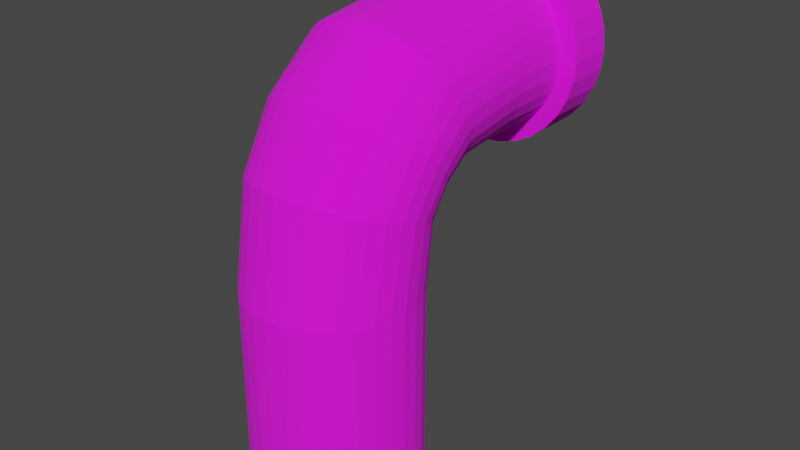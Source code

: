 # Source: PipeCornerShort.blend  (saved by Blender 2.93.21; exported with 4.5.12 LTS)
import bpy
from mathutils import Matrix  # noqa: F401  (used for matrix-valued properties, if any)

bpy.ops.wm.read_factory_settings(use_empty=True)
scene = bpy.context.scene
scene.name = 'Scene'

# ---- collections
col_collection = bpy.data.collections.new('Collection'); scene.collection.children.link(col_collection)

# ---- images (referenced by path relative to the original .blend; pixels are not part of the script)
import os
ASSET_DIR = os.environ.get("B2B_ASSET_DIR", "")  # directory of the original .blend (textures are referenced by path, not embedded)
HERE = os.path.dirname(os.path.abspath(__file__))  # packed textures are extracted next to this script under _unpacked/

def load_image(name, relpath, width, height, colorspace="sRGB"):
    """Load a texture the original file referenced (path relative to the .blend, or extracted next to this script)."""
    p = next((c for c in (os.path.join(HERE, relpath), os.path.join(ASSET_DIR, relpath)) if relpath and os.path.exists(c)), "")
    if p:
        img = bpy.data.images.load(p, check_existing=True)
        img.name = name
    else:  # same state as the original file: an image datablock whose file is absent (Cycles renders it pink)
        img = bpy.data.images.new(name, width, height)
        img.source = "FILE"
        img.filepath = "//" + (relpath or name)
    img.colorspace_settings.name = colorspace
    return img
img_colors_png = load_image('Colors.PNG', 'Colors.PNG', 1024, 1024, 'sRGB')

# ---- materials (node trees are filled in below, after node groups)
mat_material_001 = bpy.data.materials.new('Material.001')
mat_material_001.use_transparent_shadow = False

# ---- material node trees
mat_material_001.use_nodes = True; mat_material_001.node_tree.nodes.clear()
_N = mat_material_001.node_tree.nodes; _L = mat_material_001.node_tree.links
n0 = _N.new('ShaderNodeBsdfPrincipled'); n0.name = 'Principled BSDF'; n0.location = (10, 300)
n0.distribution = 'GGX'
n0.subsurface_method = 'BURLEY'
n0.inputs[2].default_value = 1.0
n0.inputs[3].default_value = 1.45
n0.inputs[27].default_value = (0.0, 0.0, 0.0, 1.0)
n0.inputs[28].default_value = 1.0
n1 = _N.new('ShaderNodeOutputMaterial'); n1.name = 'Material Output'; n1.location = (300, 300)
n2 = _N.new('ShaderNodeTexImage'); n2.name = 'Image Texture'; n2.location = (-280, 280)
n2.image = img_colors_png
_L.new(n0.outputs[0], n1.inputs[0])
_L.new(n2.outputs[0], n0.inputs[0])
n1.is_active_output = True

# ---- world
world_world = bpy.data.worlds.new('World'); scene.world = world_world
world_world.use_nodes = True; world_world.node_tree.nodes.clear()
_N = world_world.node_tree.nodes; _L = world_world.node_tree.links
n0 = _N.new('ShaderNodeOutputWorld'); n0.name = 'World Output'; n0.location = (300, 300)
n1 = _N.new('ShaderNodeBackground'); n1.name = 'Background'; n1.location = (10, 300)
n1.inputs[0].default_value = (0.05088, 0.05088, 0.05088, 1.0)
_L.new(n1.outputs[0], n0.inputs[0])
n0.is_active_output = True
world_world.color = (0.05088, 0.05088, 0.05088)
world_world.use_sun_shadow = False
world_world.sun_shadow_jitter_overblur = 0.0

# ---- meshes
me_cylinder = bpy.data.meshes.new('Cylinder')
me_cylinder.from_pydata([(-1.049e-15, 1.0, -0.1249), (2.24e-15, -4.708, 0.5519), (0.1951, 0.9808, -0.1249), (0.1951, -4.708, 0.5484), (0.3827, 0.9239, -0.1249), (0.3827, -4.708, 0.5378), (0.5556, 0.8315, -0.1249), (0.5556, -4.708, 0.5207), (0.7071, 0.7071, -0.1249), (0.7071, -4.708, 0.4977), (0.8315, 0.5556, -0.1249), (0.8315, -4.708, 0.4696), (0.9239, 0.3827, -0.1249), (0.9239, -4.708, 0.4376), (0.9808, 0.1951, -0.1249), (0.9808, -4.708, 0.4029), (1.0, -4.005e-07, -0.1249), (1.0, -4.708, 0.3668), (0.9808, -0.1951, -0.1249), (0.9808, -4.708, 0.3306), (0.9239, -0.3827, -0.1249), (0.9239, -4.708, 0.2959), (0.8315, -0.5556, -0.1249), (0.8315, -4.708, 0.2639), (0.7071, -0.7071, -0.1249), (0.7071, -4.708, 0.2358), (0.5556, -0.8315, -0.1249), (0.5556, -4.708, 0.2128), (0.3827, -0.9239, -0.1249), (0.3827, -4.708, 0.1957), (0.1951, -0.9808, -0.1249), (0.1951, -4.708, 0.1851), (-8.742e-08, -1.0, -0.1249), (-8.742e-08, -4.708, 0.1816), (-0.1951, -0.9808, -0.1249), (-0.1951, -4.708, 0.1851), (-0.3827, -0.9239, -0.1249), (-0.3827, -4.708, 0.1957), (-0.5556, -0.8315, -0.1249), (-0.5556, -4.708, 0.2128), (-0.7071, -0.7071, -0.1249), (-0.7071, -4.708, 0.2358), (-0.8315, -0.5556, -0.1249), (-0.8315, -4.708, 0.2639), (-0.9239, -0.3827, -0.1249), (-0.9239, -4.708, 0.2959), (-0.9808, -0.1951, -0.1249), (-0.9808, -4.708, 0.3306), (-1.0, -3.449e-07, -0.1249), (-1.0, -4.708, 0.3668), (-0.9808, 0.1951, -0.1249), (-0.9808, -4.708, 0.4029), (-0.9239, 0.3827, -0.1249), (-0.9239, -4.708, 0.4376), (-0.8315, 0.5556, -0.1249), (-0.8315, -4.708, 0.4696), (-0.7071, 0.7071, -0.1249), (-0.7071, -4.708, 0.4977), (-0.5556, 0.8315, -0.1249), (-0.5556, -4.708, 0.5207), (-0.3827, 0.9239, -0.1249), (-0.3827, -4.708, 0.5378), (-0.1951, 0.9808, -0.1249), (-0.1951, -4.708, 0.5484), (-2.794e-09, 1.2, -0.1249), (0.2341, 1.177, -0.1249), (0.4592, 1.109, -0.1249), (0.6667, 0.9978, -0.1249), (0.8485, 0.8485, -0.1249), (0.9978, 0.6667, -0.1249), (1.109, 0.4592, -0.1249), (1.177, 0.2341, -0.1249), (1.2, -4.036e-07, -0.1249), (1.177, -0.2341, -0.1249), (1.109, -0.4592, -0.1249), (0.9978, -0.6667, -0.1249), (0.8485, -0.8485, -0.1249), (0.6667, -0.9978, -0.1249), (0.4592, -1.109, -0.1249), (0.2341, -1.177, -0.1249), (-1.077e-07, -1.2, -0.1249), (-0.2341, -1.177, -0.1249), (-0.4592, -1.109, -0.1249), (-0.6667, -0.9978, -0.1249), (-0.8485, -0.8485, -0.1249), (-0.9978, -0.6667, -0.1249), (-1.109, -0.4592, -0.1249), (-1.177, -0.2341, -0.1249), (-1.2, -3.368e-07, -0.1249), (-1.177, 0.2341, -0.1249), (-1.109, 0.4592, -0.1249), (-0.9978, 0.6667, -0.1249), (-0.8485, 0.8485, -0.1249), (-0.6667, 0.9978, -0.1249), (-0.4592, 1.109, -0.1249), (-0.2341, 1.177, -0.1249), (-1.69e-07, 1.2, -0.2323), (0.2341, 1.177, -0.2323), (0.4592, 1.109, -0.2323), (0.6667, 0.9978, -0.2323), (0.8485, 0.8485, -0.2323), (0.9978, 0.6667, -0.2323), (1.109, 0.4592, -0.2323), (1.177, 0.2341, -0.2323), (1.2, -4.036e-07, -0.2323), (1.177, -0.2341, -0.2323), (1.109, -0.4592, -0.2323), (0.9978, -0.6667, -0.2323), (0.8485, -0.8485, -0.2323), (0.6667, -0.9978, -0.2323), (0.4592, -1.109, -0.2323), (0.2341, -1.177, -0.2323), (-2.739e-07, -1.2, -0.2323), (-0.2341, -1.177, -0.2323), (-0.4592, -1.109, -0.2323), (-0.6667, -0.9978, -0.2323), (-0.8485, -0.8485, -0.2323), (-0.9978, -0.6667, -0.2323), (-1.109, -0.4592, -0.2323), (-1.177, -0.2341, -0.2323), (-1.2, -3.368e-07, -0.2323), (-1.177, 0.2341, -0.2323), (-1.109, 0.4592, -0.2323), (-0.9978, 0.6667, -0.2323), (-0.8485, 0.8485, -0.2323), (-0.6667, 0.9978, -0.2323), (-0.4592, 1.109, -0.2323), (-0.2341, 1.177, -0.2323), (0.0, 1.0, 0.0), (0.1951, 0.9808, 0.0), (0.3827, 0.9239, 0.0), (0.5556, 0.8315, 0.0), (0.7071, 0.7071, 0.0), (0.8315, 0.5556, 0.0), (0.9239, 0.3827, 0.0), (0.9808, 0.1951, 0.0), (1.0, -4.371e-08, 0.0), (0.9808, -0.1951, 0.0), (0.9239, -0.3827, 0.0), (0.8315, -0.5556, 0.0), (0.7071, -0.7071, 0.0), (0.5556, -0.8315, 0.0), (0.3827, -0.9239, 0.0), (0.1951, -0.9808, 0.0), (-8.742e-08, -1.0, 0.0), (-0.1951, -0.9808, 0.0), (-0.3827, -0.9239, 0.0), (-0.5556, -0.8315, 0.0), (-0.7071, -0.7071, 0.0), (-0.8315, -0.5556, 0.0), (-0.9239, -0.3827, 0.0), (-0.9808, -0.1951, 0.0), (-1.0, 1.192e-08, 0.0), (-0.9808, 0.1951, 0.0), (-0.9239, 0.3827, 0.0), (-0.8315, 0.5556, 0.0), (-0.7071, 0.7071, 0.0), (-0.5556, 0.8315, 0.0), (-0.3827, 0.9239, 0.0), (-0.1951, 0.9808, 0.0), (4.632e-16, -2.008, 0.5519), (0.1951, -2.008, 0.5484), (0.3827, -2.008, 0.5378), (0.5556, -2.008, 0.5207), (0.7071, -2.008, 0.4977), (0.8315, -2.008, 0.4696), (0.9239, -2.008, 0.4376), (0.9808, -2.008, 0.4029), (1.0, -2.008, 0.3668), (0.9808, -2.008, 0.3306), (0.9239, -2.008, 0.2959), (0.8315, -2.008, 0.2639), (0.7071, -2.008, 0.2358), (0.5556, -2.008, 0.2128), (0.3827, -2.008, 0.1957), (0.1951, -2.008, 0.1851), (-8.742e-08, -2.008, 0.1816), (-0.1951, -2.008, 0.1851), (-0.3827, -2.008, 0.1957), (-0.5556, -2.008, 0.2128), (-0.7071, -2.008, 0.2358), (-0.8315, -2.008, 0.2639), (-0.9239, -2.008, 0.2959), (-0.9808, -2.008, 0.3306), (-1.0, -2.008, 0.3668), (-0.9808, -2.008, 0.4029), (-0.9239, -2.008, 0.4376), (-0.8315, -2.008, 0.4696), (-0.7071, -2.008, 0.4977), (-0.5556, -2.008, 0.5207), (-0.3827, -2.008, 0.5378), (-0.1951, -2.008, 0.5484), (0.2, 0.7518, 0.2842), (0.3922, 0.7007, 0.279), (0.5694, 0.6177, 0.2706), (0.7247, 0.506, 0.2592), (0.8522, 0.37, 0.2453), (0.9469, 0.2147, 0.2295), (1.005, 0.04624, 0.2124), (1.025, -0.129, 0.1945), (1.005, -0.3042, 0.1767), (0.9469, -0.4726, 0.1595), (0.8522, -0.6279, 0.1437), (0.7247, -0.764, 0.1298), (0.5694, -0.8756, 0.1184), (0.3922, -0.9586, 0.11), (0.2, -1.01, 0.1048), (-8.995e-08, -1.027, 0.103), (-0.2, -1.01, 0.1048), (-0.3922, -0.9586, 0.11), (-0.5694, -0.8756, 0.1184), (-0.7247, -0.764, 0.1298), (-0.8522, -0.6279, 0.1437), (-0.9469, -0.4726, 0.1595), (-1.005, -0.3042, 0.1767), (-1.025, -0.129, 0.1945), (-1.005, 0.04624, 0.2124), (-0.9469, 0.2147, 0.2295), (-0.8522, 0.37, 0.2453), (-0.7247, 0.506, 0.2592), (-0.5694, 0.6177, 0.2706), (-0.3922, 0.7007, 0.279), (-0.2, 0.7518, 0.2842), (-3.484e-10, 0.7691, 0.286), (-3.065e-10, -0.7046, 0.5092), (0.1994, -0.7109, 0.506), (0.3911, -0.7296, 0.4965), (0.5678, -0.7599, 0.481), (0.7226, -0.8007, 0.4602), (0.8497, -0.8504, 0.4349), (0.9442, -0.9071, 0.406), (1.002, -0.9686, 0.3747), (1.022, -1.033, 0.3421), (1.002, -1.097, 0.3094), (0.9442, -1.158, 0.2781), (0.8497, -1.215, 0.2492), (0.7226, -1.264, 0.2239), (0.5678, -1.305, 0.2031), (0.3911, -1.336, 0.1876), (0.1994, -1.354, 0.1781), (-8.965e-08, -1.361, 0.1749), (-0.1994, -1.354, 0.1781), (-0.3911, -1.336, 0.1876), (-0.5678, -1.305, 0.2031), (-0.7226, -1.264, 0.2239), (-0.8497, -1.215, 0.2492), (-0.9442, -1.158, 0.2781), (-1.002, -1.097, 0.3094), (-1.022, -1.033, 0.3421), (-1.002, -0.9686, 0.3747), (-0.9442, -0.9071, 0.406), (-0.8497, -0.8504, 0.4349), (-0.7226, -0.8007, 0.4602), (-0.5678, -0.7599, 0.481), (-0.3911, -0.7296, 0.4965), (-0.1994, -0.7109, 0.506), (0.2054, 0.107, 0.4172), (0.403, 0.07115, 0.4097), (0.585, 0.01291, 0.3974), (0.7446, -0.06547, 0.3808), (0.8755, -0.161, 0.3606), (0.9728, -0.27, 0.3376), (1.033, -0.3882, 0.3127), (1.053, -0.5111, 0.2867), (1.033, -0.6341, 0.2607), (0.9728, -0.7523, 0.2358), (0.8755, -0.8613, 0.2127), (0.7446, -0.9568, 0.1926), (0.585, -1.035, 0.176), (0.403, -1.093, 0.1637), (0.2054, -1.129, 0.1561), (-9.28e-08, -1.141, 0.1536), (-0.2054, -1.129, 0.1561), (-0.403, -1.093, 0.1637), (-0.585, -1.035, 0.176), (-0.7446, -0.9568, 0.1926), (-0.8755, -0.8613, 0.2127), (-0.9728, -0.7523, 0.2358), (-1.033, -0.6341, 0.2607), (-1.053, -0.5111, 0.2867), (-1.033, -0.3882, 0.3127), (-0.9728, -0.27, 0.3376), (-0.8755, -0.161, 0.3606), (-0.7446, -0.06547, 0.3808), (-0.585, 0.01291, 0.3974), (-0.403, 0.07115, 0.4097), (-0.2054, 0.107, 0.4172), (-7.404e-10, 0.1191, 0.4198)], [], [(160, 1, 3, 161), (161, 3, 5, 162), (162, 5, 7, 163), (163, 7, 9, 164), (164, 9, 11, 165), (165, 11, 13, 166), (166, 13, 15, 167), (167, 15, 17, 168), (168, 17, 19, 169), (169, 19, 21, 170), (170, 21, 23, 171), (171, 23, 25, 172), (172, 25, 27, 173), (173, 27, 29, 174), (174, 29, 31, 175), (175, 31, 33, 176), (176, 33, 35, 177), (177, 35, 37, 178), (178, 37, 39, 179), (179, 39, 41, 180), (180, 41, 43, 181), (181, 43, 45, 182), (182, 45, 47, 183), (183, 47, 49, 184), (184, 49, 51, 185), (185, 51, 53, 186), (186, 53, 55, 187), (187, 55, 57, 188), (188, 57, 59, 189), (189, 59, 61, 190), (3, 1, 63, 61, 59, 57, 55, 53, 51, 49, 47, 45, 43, 41, 39, 37, 35, 33, 31, 29, 27, 25, 23, 21, 19, 17, 15, 13, 11, 9, 7, 5), (190, 61, 63, 191), (191, 63, 1, 160), (62, 0, 64, 95), (89, 90, 122, 121), (18, 20, 74, 73), (36, 38, 83, 82), (54, 56, 92, 91), (10, 12, 70, 69), (28, 30, 79, 78), (46, 48, 88, 87), (2, 4, 66, 65), (20, 22, 75, 74), (38, 40, 84, 83), (56, 58, 93, 92), (12, 14, 71, 70), (30, 32, 80, 79), (48, 50, 89, 88), (4, 6, 67, 66), (22, 24, 76, 75), (40, 42, 85, 84), (58, 60, 94, 93), (14, 16, 72, 71), (32, 34, 81, 80), (50, 52, 90, 89), (6, 8, 68, 67), (24, 26, 77, 76), (42, 44, 86, 85), (60, 62, 95, 94), (16, 18, 73, 72), (34, 36, 82, 81), (52, 54, 91, 90), (8, 10, 69, 68), (26, 28, 78, 77), (44, 46, 87, 86), (0, 2, 65, 64), (96, 97, 98, 99, 100, 101, 102, 103, 104, 105, 106, 107, 108, 109, 110, 111, 112, 113, 114, 115, 116, 117, 118, 119, 120, 121, 122, 123, 124, 125, 126, 127), (76, 77, 109, 108), (90, 91, 123, 122), (77, 78, 110, 109), (64, 65, 97, 96), (91, 92, 124, 123), (78, 79, 111, 110), (65, 66, 98, 97), (92, 93, 125, 124), (79, 80, 112, 111), (66, 67, 99, 98), (93, 94, 126, 125), (80, 81, 113, 112), (67, 68, 100, 99), (94, 95, 127, 126), (81, 82, 114, 113), (68, 69, 101, 100), (95, 64, 96, 127), (82, 83, 115, 114), (69, 70, 102, 101), (83, 84, 116, 115), (70, 71, 103, 102), (84, 85, 117, 116), (71, 72, 104, 103), (85, 86, 118, 117), (72, 73, 105, 104), (86, 87, 119, 118), (73, 74, 106, 105), (87, 88, 120, 119), (74, 75, 107, 106), (88, 89, 121, 120), (75, 76, 108, 107), (62, 159, 128, 0), (60, 158, 159, 62), (58, 157, 158, 60), (56, 156, 157, 58), (54, 155, 156, 56), (52, 154, 155, 54), (50, 153, 154, 52), (48, 152, 153, 50), (46, 151, 152, 48), (44, 150, 151, 46), (42, 149, 150, 44), (40, 148, 149, 42), (38, 147, 148, 40), (36, 146, 147, 38), (34, 145, 146, 36), (32, 144, 145, 34), (30, 143, 144, 32), (28, 142, 143, 30), (26, 141, 142, 28), (24, 140, 141, 26), (22, 139, 140, 24), (20, 138, 139, 22), (18, 137, 138, 20), (16, 136, 137, 18), (14, 135, 136, 16), (12, 134, 135, 14), (10, 133, 134, 12), (8, 132, 133, 10), (6, 131, 132, 8), (4, 130, 131, 6), (2, 129, 130, 4), (0, 128, 129, 2), (255, 191, 160, 224), (254, 190, 191, 255), (253, 189, 190, 254), (252, 188, 189, 253), (251, 187, 188, 252), (250, 186, 187, 251), (249, 185, 186, 250), (248, 184, 185, 249), (247, 183, 184, 248), (246, 182, 183, 247), (245, 181, 182, 246), (244, 180, 181, 245), (243, 179, 180, 244), (242, 178, 179, 243), (241, 177, 178, 242), (240, 176, 177, 241), (239, 175, 176, 240), (238, 174, 175, 239), (237, 173, 174, 238), (236, 172, 173, 237), (235, 171, 172, 236), (234, 170, 171, 235), (233, 169, 170, 234), (232, 168, 169, 233), (231, 167, 168, 232), (230, 166, 167, 231), (229, 165, 166, 230), (228, 164, 165, 229), (227, 163, 164, 228), (226, 162, 163, 227), (225, 161, 162, 226), (224, 160, 161, 225), (128, 223, 192, 129), (129, 192, 193, 130), (130, 193, 194, 131), (131, 194, 195, 132), (132, 195, 196, 133), (133, 196, 197, 134), (134, 197, 198, 135), (135, 198, 199, 136), (136, 199, 200, 137), (137, 200, 201, 138), (138, 201, 202, 139), (139, 202, 203, 140), (140, 203, 204, 141), (141, 204, 205, 142), (142, 205, 206, 143), (143, 206, 207, 144), (144, 207, 208, 145), (145, 208, 209, 146), (146, 209, 210, 147), (147, 210, 211, 148), (148, 211, 212, 149), (149, 212, 213, 150), (150, 213, 214, 151), (151, 214, 215, 152), (152, 215, 216, 153), (153, 216, 217, 154), (154, 217, 218, 155), (155, 218, 219, 156), (156, 219, 220, 157), (157, 220, 221, 158), (158, 221, 222, 159), (159, 222, 223, 128), (287, 224, 225, 256), (256, 225, 226, 257), (257, 226, 227, 258), (258, 227, 228, 259), (259, 228, 229, 260), (260, 229, 230, 261), (261, 230, 231, 262), (262, 231, 232, 263), (263, 232, 233, 264), (264, 233, 234, 265), (265, 234, 235, 266), (266, 235, 236, 267), (267, 236, 237, 268), (268, 237, 238, 269), (269, 238, 239, 270), (270, 239, 240, 271), (271, 240, 241, 272), (272, 241, 242, 273), (273, 242, 243, 274), (274, 243, 244, 275), (275, 244, 245, 276), (276, 245, 246, 277), (277, 246, 247, 278), (278, 247, 248, 279), (279, 248, 249, 280), (280, 249, 250, 281), (281, 250, 251, 282), (282, 251, 252, 283), (283, 252, 253, 284), (284, 253, 254, 285), (285, 254, 255, 286), (286, 255, 224, 287), (222, 286, 287, 223), (221, 285, 286, 222), (220, 284, 285, 221), (219, 283, 284, 220), (218, 282, 283, 219), (217, 281, 282, 218), (216, 280, 281, 217), (215, 279, 280, 216), (214, 278, 279, 215), (213, 277, 278, 214), (212, 276, 277, 213), (211, 275, 276, 212), (210, 274, 275, 211), (209, 273, 274, 210), (208, 272, 273, 209), (207, 271, 272, 208), (206, 270, 271, 207), (205, 269, 270, 206), (204, 268, 269, 205), (203, 267, 268, 204), (202, 266, 267, 203), (201, 265, 266, 202), (200, 264, 265, 201), (199, 263, 264, 200), (198, 262, 263, 199), (197, 261, 262, 198), (196, 260, 261, 197), (195, 259, 260, 196), (194, 258, 259, 195), (193, 257, 258, 194), (192, 256, 257, 193), (223, 287, 256, 192)])
_uv = me_cylinder.uv_layers.new(name='UVMap')
_uv.uv.foreach_set('vector', [0.7063, 0.9234, 0.7235, 0.9234, 0.7235, 0.9232, 0.7063, 0.9232, 0.7063, 0.9232, 0.7235, 0.9232, 0.7235, 0.9229, 0.7063, 0.9229, 0.7063, 0.9229, 0.7235, 0.9229, 0.7235, 0.9223, 0.7063, 0.9223, 0.7063, 0.9223, 0.7235, 0.9223, 0.7235, 0.9215, 0.7063, 0.9215, 0.7063, 0.9215, 0.7235, 0.9215, 0.7235, 0.9205, 0.7063, 0.9205, 0.7063, 0.9205, 0.7235, 0.9205, 0.7235, 0.9194, 0.7063, 0.9194, 0.7063, 0.9194, 0.7235, 0.9194, 0.7235, 0.9182, 0.7063, 0.9182, 0.7063, 0.9182, 0.7235, 0.9182, 0.7235, 0.917, 0.7063, 0.917, 0.7063, 0.917, 0.7235, 0.917, 0.7235, 0.9158, 0.7063, 0.9158, 0.7063, 0.9158, 0.7235, 0.9158, 0.7235, 0.9146, 0.7063, 0.9146, 0.7063, 0.9146, 0.7235, 0.9146, 0.7235, 0.9135, 0.7063, 0.9135, 0.7063, 0.9135, 0.7235, 0.9135, 0.7235, 0.9125, 0.7063, 0.9125, 0.7063, 0.9125, 0.7235, 0.9125, 0.7235, 0.9117, 0.7063, 0.9117, 0.7063, 0.9117, 0.7235, 0.9117, 0.7235, 0.9111, 0.7063, 0.9111, 0.7063, 0.9111, 0.7235, 0.9111, 0.7235, 0.9108, 0.7063, 0.9108, 0.7063, 0.9108, 0.7235, 0.9108, 0.7235, 0.9106, 0.7063, 0.9106, 0.7063, 0.9106, 0.7235, 0.9106, 0.7235, 0.9108, 0.7063, 0.9108, 0.7063, 0.9108, 0.7235, 0.9108, 0.7235, 0.9111, 0.7063, 0.9111, 0.7063, 0.9111, 0.7235, 0.9111, 0.7235, 0.9117, 0.7063, 0.9117, 0.7063, 0.9117, 0.7235, 0.9117, 0.7235, 0.9125, 0.7063, 0.9125, 0.7063, 0.9125, 0.7235, 0.9125, 0.7235, 0.9135, 0.7063, 0.9135, 0.7063, 0.9135, 0.7235, 0.9135, 0.7235, 0.9146, 0.7063, 0.9146, 0.7063, 0.9146, 0.7235, 0.9146, 0.7235, 0.9158, 0.7063, 0.9158, 0.7063, 0.9158, 0.7235, 0.9158, 0.7235, 0.917, 0.7063, 0.917, 0.7063, 0.917, 0.7235, 0.917, 0.7235, 0.9182, 0.7063, 0.9182, 0.7063, 0.9182, 0.7235, 0.9182, 0.7235, 0.9194, 0.7063, 0.9194, 0.7063, 0.9194, 0.7235, 0.9194, 0.7235, 0.9205, 0.7063, 0.9205, 0.7063, 0.9205, 0.7235, 0.9205, 0.7235, 0.9215, 0.7063, 0.9215, 0.7063, 0.9215, 0.7235, 0.9215, 0.7235, 0.9223, 0.7063, 0.9223, 0.7063, 0.9223, 0.7235, 0.9223, 0.7235, 0.9229, 0.7063, 0.9229, 0.7235, 0.9232, 0.7235, 0.9234, 0.7235, 0.9232, 0.7235, 0.9229, 0.7235, 0.9223, 0.7235, 0.9215, 0.7235, 0.9205, 0.7235, 0.9194, 0.7235, 0.9182, 0.7235, 0.917, 0.7235, 0.9158, 0.7235, 0.9146, 0.7235, 0.9135, 0.7235, 0.9125, 0.7235, 0.9117, 0.7235, 0.9111, 0.7235, 0.9108, 0.7235, 0.9106, 0.7235, 0.9108, 0.7235, 0.9111, 0.7235, 0.9117, 0.7235, 0.9125, 0.7235, 0.9135, 0.7235, 0.9146, 0.7235, 0.9158, 0.7235, 0.917, 0.7235, 0.9182, 0.7235, 0.9194, 0.7235, 0.9205, 0.7235, 0.9215, 0.7235, 0.9223, 0.7235, 0.9229, 0.7063, 0.9229, 0.7235, 0.9229, 0.7235, 0.9232, 0.7063, 0.9232, 0.7063, 0.9232, 0.7235, 0.9232, 0.7235, 0.9234, 0.7063, 0.9234, 0.6547, 0.9232, 0.6547, 0.9234, 0.6547, 0.9246, 0.6547, 0.9245, 0.6547, 0.9185, 0.6547, 0.9199, 0.651, 0.9199, 0.651, 0.9185, 0.6547, 0.9158, 0.6547, 0.9146, 0.6547, 0.9141, 0.6547, 0.9155, 0.6547, 0.9111, 0.6547, 0.9117, 0.6547, 0.9107, 0.6547, 0.9099, 0.6547, 0.9205, 0.6547, 0.9215, 0.6547, 0.9224, 0.6547, 0.9212, 0.6547, 0.9205, 0.6547, 0.9194, 0.6547, 0.9199, 0.6547, 0.9212, 0.6547, 0.9111, 0.6547, 0.9108, 0.6547, 0.9095, 0.6547, 0.9099, 0.6547, 0.9158, 0.6547, 0.917, 0.6547, 0.917, 0.6547, 0.9155, 0.6547, 0.9232, 0.6547, 0.9229, 0.6547, 0.9241, 0.6547, 0.9245, 0.6547, 0.9146, 0.6547, 0.9135, 0.6547, 0.9128, 0.6547, 0.9141, 0.6547, 0.9117, 0.6547, 0.9125, 0.6547, 0.9116, 0.6547, 0.9107, 0.6547, 0.9215, 0.6547, 0.9223, 0.6547, 0.9234, 0.6547, 0.9224, 0.6547, 0.9194, 0.6547, 0.9182, 0.6547, 0.9185, 0.6547, 0.9199, 0.6547, 0.9108, 0.6547, 0.9106, 0.6547, 0.9094, 0.6547, 0.9095, 0.6547, 0.917, 0.6547, 0.9182, 0.6547, 0.9185, 0.6547, 0.917, 0.6547, 0.9229, 0.6547, 0.9223, 0.6547, 0.9234, 0.6547, 0.9241, 0.6547, 0.9135, 0.6547, 0.9125, 0.6547, 0.9116, 0.6547, 0.9128, 0.6547, 0.9125, 0.6547, 0.9135, 0.6547, 0.9128, 0.6547, 0.9116, 0.6547, 0.9223, 0.6547, 0.9229, 0.6547, 0.9241, 0.6547, 0.9234, 0.6547, 0.9182, 0.6547, 0.917, 0.6547, 0.917, 0.6547, 0.9185, 0.6547, 0.9106, 0.6547, 0.9108, 0.6547, 0.9095, 0.6547, 0.9094, 0.6547, 0.9182, 0.6547, 0.9194, 0.6547, 0.9199, 0.6547, 0.9185, 0.6547, 0.9223, 0.6547, 0.9215, 0.6547, 0.9224, 0.6547, 0.9234, 0.6547, 0.9125, 0.6547, 0.9117, 0.6547, 0.9107, 0.6547, 0.9116, 0.6547, 0.9135, 0.6547, 0.9146, 0.6547, 0.9141, 0.6547, 0.9128, 0.6547, 0.9229, 0.6547, 0.9232, 0.6547, 0.9245, 0.6547, 0.9241, 0.6547, 0.917, 0.6547, 0.9158, 0.6547, 0.9155, 0.6547, 0.917, 0.6547, 0.9108, 0.6547, 0.9111, 0.6547, 0.9099, 0.6547, 0.9095, 0.6547, 0.9194, 0.6547, 0.9205, 0.6547, 0.9212, 0.6547, 0.9199, 0.6547, 0.9215, 0.6547, 0.9205, 0.6547, 0.9212, 0.6547, 0.9224, 0.6547, 0.9117, 0.6547, 0.9111, 0.6547, 0.9099, 0.6547, 0.9107, 0.6547, 0.9146, 0.6547, 0.9158, 0.6547, 0.9155, 0.6547, 0.9141, 0.6547, 0.9234, 0.6547, 0.9232, 0.6547, 0.9245, 0.6547, 0.9246, 0.651, 0.9246, 0.651, 0.9245, 0.651, 0.9241, 0.651, 0.9234, 0.651, 0.9224, 0.651, 0.9212, 0.651, 0.9199, 0.651, 0.9185, 0.651, 0.917, 0.651, 0.9155, 0.651, 0.9141, 0.651, 0.9128, 0.651, 0.9116, 0.651, 0.9107, 0.651, 0.9099, 0.651, 0.9095, 0.651, 0.9094, 0.651, 0.9095, 0.651, 0.9099, 0.651, 0.9107, 0.651, 0.9116, 0.651, 0.9128, 0.651, 0.9141, 0.651, 0.9155, 0.651, 0.917, 0.651, 0.9185, 0.651, 0.9199, 0.651, 0.9212, 0.651, 0.9224, 0.651, 0.9234, 0.651, 0.9241, 0.651, 0.9245, 0.6547, 0.9116, 0.6547, 0.9107, 0.651, 0.9107, 0.651, 0.9116, 0.6547, 0.9199, 0.6547, 0.9212, 0.651, 0.9212, 0.651, 0.9199, 0.6547, 0.9107, 0.6547, 0.9099, 0.651, 0.9099, 0.651, 0.9107, 0.6547, 0.9246, 0.6547, 0.9245, 0.651, 0.9245, 0.651, 0.9246, 0.6547, 0.9212, 0.6547, 0.9224, 0.651, 0.9224, 0.651, 0.9212, 0.6547, 0.9099, 0.6547, 0.9095, 0.651, 0.9095, 0.651, 0.9099, 0.6547, 0.9245, 0.6547, 0.9241, 0.651, 0.9241, 0.651, 0.9245, 0.6547, 0.9224, 0.6547, 0.9234, 0.651, 0.9234, 0.651, 0.9224, 0.6547, 0.9095, 0.6547, 0.9094, 0.651, 0.9094, 0.651, 0.9095, 0.6547, 0.9241, 0.6547, 0.9234, 0.651, 0.9234, 0.651, 0.9241, 0.6547, 0.9234, 0.6547, 0.9241, 0.651, 0.9241, 0.651, 0.9234, 0.6547, 0.9094, 0.6547, 0.9095, 0.651, 0.9095, 0.651, 0.9094, 0.6547, 0.9234, 0.6547, 0.9224, 0.651, 0.9224, 0.651, 0.9234, 0.6547, 0.9241, 0.6547, 0.9245, 0.651, 0.9245, 0.651, 0.9241, 0.6547, 0.9095, 0.6547, 0.9099, 0.651, 0.9099, 0.651, 0.9095, 0.6547, 0.9224, 0.6547, 0.9212, 0.651, 0.9212, 0.651, 0.9224, 0.6547, 0.9245, 0.6547, 0.9246, 0.651, 0.9246, 0.651, 0.9245, 0.6547, 0.9099, 0.6547, 0.9107, 0.651, 0.9107, 0.651, 0.9099, 0.6547, 0.9212, 0.6547, 0.9199, 0.651, 0.9199, 0.651, 0.9212, 0.6547, 0.9107, 0.6547, 0.9116, 0.651, 0.9116, 0.651, 0.9107, 0.6547, 0.9199, 0.6547, 0.9185, 0.651, 0.9185, 0.651, 0.9199, 0.6547, 0.9116, 0.6547, 0.9128, 0.651, 0.9128, 0.651, 0.9116, 0.6547, 0.9185, 0.6547, 0.917, 0.651, 0.917, 0.651, 0.9185, 0.6547, 0.9128, 0.6547, 0.9141, 0.651, 0.9141, 0.651, 0.9128, 0.6547, 0.917, 0.6547, 0.9155, 0.651, 0.9155, 0.651, 0.917, 0.6547, 0.9141, 0.6547, 0.9155, 0.651, 0.9155, 0.651, 0.9141, 0.6547, 0.9155, 0.6547, 0.9141, 0.651, 0.9141, 0.651, 0.9155, 0.6547, 0.9155, 0.6547, 0.917, 0.651, 0.917, 0.651, 0.9155, 0.6547, 0.9141, 0.6547, 0.9128, 0.651, 0.9128, 0.651, 0.9141, 0.6547, 0.917, 0.6547, 0.9185, 0.651, 0.9185, 0.651, 0.917, 0.6547, 0.9128, 0.6547, 0.9116, 0.651, 0.9116, 0.651, 0.9128, 0.6547, 0.9232, 0.6891, 0.9232, 0.6891, 0.9234, 0.6547, 0.9234, 0.6547, 0.9229, 0.6891, 0.9229, 0.6891, 0.9232, 0.6547, 0.9232, 0.6547, 0.9223, 0.6891, 0.9223, 0.6891, 0.9229, 0.6547, 0.9229, 0.6547, 0.9215, 0.6891, 0.9215, 0.6891, 0.9223, 0.6547, 0.9223, 0.6547, 0.9205, 0.6891, 0.9205, 0.6891, 0.9215, 0.6547, 0.9215, 0.6547, 0.9194, 0.6891, 0.9194, 0.6891, 0.9205, 0.6547, 0.9205, 0.6547, 0.9182, 0.6891, 0.9182, 0.6891, 0.9194, 0.6547, 0.9194, 0.6547, 0.917, 0.6891, 0.917, 0.6891, 0.9182, 0.6547, 0.9182, 0.6547, 0.9158, 0.6891, 0.9158, 0.6891, 0.917, 0.6547, 0.917, 0.6547, 0.9146, 0.6891, 0.9146, 0.6891, 0.9158, 0.6547, 0.9158, 0.6547, 0.9135, 0.6891, 0.9135, 0.6891, 0.9146, 0.6547, 0.9146, 0.6547, 0.9125, 0.6891, 0.9125, 0.6891, 0.9135, 0.6547, 0.9135, 0.6547, 0.9117, 0.6891, 0.9117, 0.6891, 0.9125, 0.6547, 0.9125, 0.6547, 0.9111, 0.6891, 0.9111, 0.6891, 0.9117, 0.6547, 0.9117, 0.6547, 0.9108, 0.6891, 0.9108, 0.6891, 0.9111, 0.6547, 0.9111, 0.6547, 0.9106, 0.6891, 0.9106, 0.6891, 0.9108, 0.6547, 0.9108, 0.6547, 0.9108, 0.6891, 0.9108, 0.6891, 0.9106, 0.6547, 0.9106, 0.6547, 0.9111, 0.6891, 0.9111, 0.6891, 0.9108, 0.6547, 0.9108, 0.6547, 0.9117, 0.6891, 0.9117, 0.6891, 0.9111, 0.6547, 0.9111, 0.6547, 0.9125, 0.6891, 0.9125, 0.6891, 0.9117, 0.6547, 0.9117, 0.6547, 0.9135, 0.6891, 0.9135, 0.6891, 0.9125, 0.6547, 0.9125, 0.6547, 0.9146, 0.6891, 0.9146, 0.6891, 0.9135, 0.6547, 0.9135, 0.6547, 0.9158, 0.6891, 0.9158, 0.6891, 0.9146, 0.6547, 0.9146, 0.6547, 0.917, 0.6891, 0.917, 0.6891, 0.9158, 0.6547, 0.9158, 0.6547, 0.9182, 0.6891, 0.9182, 0.6891, 0.917, 0.6547, 0.917, 0.6547, 0.9194, 0.6891, 0.9194, 0.6891, 0.9182, 0.6547, 0.9182, 0.6547, 0.9205, 0.6891, 0.9205, 0.6891, 0.9194, 0.6547, 0.9194, 0.6547, 0.9215, 0.6891, 0.9215, 0.6891, 0.9205, 0.6547, 0.9205, 0.6547, 0.9223, 0.6891, 0.9223, 0.6891, 0.9215, 0.6547, 0.9215, 0.6547, 0.9229, 0.6891, 0.9229, 0.6891, 0.9223, 0.6547, 0.9223, 0.6547, 0.9232, 0.6891, 0.9232, 0.6891, 0.9229, 0.6547, 0.9229, 0.6547, 0.9234, 0.6891, 0.9234, 0.6891, 0.9232, 0.6547, 0.9232, 0.702, 0.9232, 0.7063, 0.9232, 0.7063, 0.9234, 0.702, 0.9234, 0.702, 0.9229, 0.7063, 0.9229, 0.7063, 0.9232, 0.702, 0.9232, 0.702, 0.9223, 0.7063, 0.9223, 0.7063, 0.9229, 0.702, 0.9229, 0.702, 0.9215, 0.7063, 0.9215, 0.7063, 0.9223, 0.702, 0.9223, 0.702, 0.9205, 0.7063, 0.9205, 0.7063, 0.9215, 0.702, 0.9215, 0.702, 0.9194, 0.7063, 0.9194, 0.7063, 0.9205, 0.702, 0.9205, 0.702, 0.9182, 0.7063, 0.9182, 0.7063, 0.9194, 0.702, 0.9194, 0.702, 0.917, 0.7063, 0.917, 0.7063, 0.9182, 0.702, 0.9182, 0.702, 0.9158, 0.7063, 0.9158, 0.7063, 0.917, 0.702, 0.917, 0.702, 0.9146, 0.7063, 0.9146, 0.7063, 0.9158, 0.702, 0.9158, 0.702, 0.9135, 0.7063, 0.9135, 0.7063, 0.9146, 0.702, 0.9146, 0.702, 0.9125, 0.7063, 0.9125, 0.7063, 0.9135, 0.702, 0.9135, 0.702, 0.9117, 0.7063, 0.9117, 0.7063, 0.9125, 0.702, 0.9125, 0.702, 0.9111, 0.7063, 0.9111, 0.7063, 0.9117, 0.702, 0.9117, 0.702, 0.9108, 0.7063, 0.9108, 0.7063, 0.9111, 0.702, 0.9111, 0.702, 0.9106, 0.7063, 0.9106, 0.7063, 0.9108, 0.702, 0.9108, 0.702, 0.9108, 0.7063, 0.9108, 0.7063, 0.9106, 0.702, 0.9106, 0.702, 0.9111, 0.7063, 0.9111, 0.7063, 0.9108, 0.702, 0.9108, 0.702, 0.9117, 0.7063, 0.9117, 0.7063, 0.9111, 0.702, 0.9111, 0.702, 0.9125, 0.7063, 0.9125, 0.7063, 0.9117, 0.702, 0.9117, 0.702, 0.9135, 0.7063, 0.9135, 0.7063, 0.9125, 0.702, 0.9125, 0.702, 0.9146, 0.7063, 0.9146, 0.7063, 0.9135, 0.702, 0.9135, 0.702, 0.9158, 0.7063, 0.9158, 0.7063, 0.9146, 0.702, 0.9146, 0.702, 0.917, 0.7063, 0.917, 0.7063, 0.9158, 0.702, 0.9158, 0.702, 0.9182, 0.7063, 0.9182, 0.7063, 0.917, 0.702, 0.917, 0.702, 0.9194, 0.7063, 0.9194, 0.7063, 0.9182, 0.702, 0.9182, 0.702, 0.9205, 0.7063, 0.9205, 0.7063, 0.9194, 0.702, 0.9194, 0.702, 0.9215, 0.7063, 0.9215, 0.7063, 0.9205, 0.702, 0.9205, 0.702, 0.9223, 0.7063, 0.9223, 0.7063, 0.9215, 0.702, 0.9215, 0.702, 0.9229, 0.7063, 0.9229, 0.7063, 0.9223, 0.702, 0.9223, 0.702, 0.9232, 0.7063, 0.9232, 0.7063, 0.9229, 0.702, 0.9229, 0.702, 0.9234, 0.7063, 0.9234, 0.7063, 0.9232, 0.702, 0.9232, 0.6891, 0.9234, 0.6977, 0.9234, 0.6977, 0.9232, 0.6891, 0.9232, 0.6891, 0.9232, 0.6977, 0.9232, 0.6977, 0.9229, 0.6891, 0.9229, 0.6891, 0.9229, 0.6977, 0.9229, 0.6977, 0.9223, 0.6891, 0.9223, 0.6891, 0.9223, 0.6977, 0.9223, 0.6977, 0.9215, 0.6891, 0.9215, 0.6891, 0.9215, 0.6977, 0.9215, 0.6977, 0.9205, 0.6891, 0.9205, 0.6891, 0.9205, 0.6977, 0.9205, 0.6977, 0.9194, 0.6891, 0.9194, 0.6891, 0.9194, 0.6977, 0.9194, 0.6977, 0.9182, 0.6891, 0.9182, 0.6891, 0.9182, 0.6977, 0.9182, 0.6977, 0.917, 0.6891, 0.917, 0.6891, 0.917, 0.6977, 0.917, 0.6977, 0.9158, 0.6891, 0.9158, 0.6891, 0.9158, 0.6977, 0.9158, 0.6977, 0.9146, 0.6891, 0.9146, 0.6891, 0.9146, 0.6977, 0.9146, 0.6977, 0.9135, 0.6891, 0.9135, 0.6891, 0.9135, 0.6977, 0.9135, 0.6977, 0.9125, 0.6891, 0.9125, 0.6891, 0.9125, 0.6977, 0.9125, 0.6977, 0.9117, 0.6891, 0.9117, 0.6891, 0.9117, 0.6977, 0.9117, 0.6977, 0.9111, 0.6891, 0.9111, 0.6891, 0.9111, 0.6977, 0.9111, 0.6977, 0.9108, 0.6891, 0.9108, 0.6891, 0.9108, 0.6977, 0.9108, 0.6977, 0.9106, 0.6891, 0.9106, 0.6891, 0.9106, 0.6977, 0.9106, 0.6977, 0.9108, 0.6891, 0.9108, 0.6891, 0.9108, 0.6977, 0.9108, 0.6977, 0.9111, 0.6891, 0.9111, 0.6891, 0.9111, 0.6977, 0.9111, 0.6977, 0.9117, 0.6891, 0.9117, 0.6891, 0.9117, 0.6977, 0.9117, 0.6977, 0.9125, 0.6891, 0.9125, 0.6891, 0.9125, 0.6977, 0.9125, 0.6977, 0.9135, 0.6891, 0.9135, 0.6891, 0.9135, 0.6977, 0.9135, 0.6977, 0.9146, 0.6891, 0.9146, 0.6891, 0.9146, 0.6977, 0.9146, 0.6977, 0.9158, 0.6891, 0.9158, 0.6891, 0.9158, 0.6977, 0.9158, 0.6977, 0.917, 0.6891, 0.917, 0.6891, 0.917, 0.6977, 0.917, 0.6977, 0.9182, 0.6891, 0.9182, 0.6891, 0.9182, 0.6977, 0.9182, 0.6977, 0.9194, 0.6891, 0.9194, 0.6891, 0.9194, 0.6977, 0.9194, 0.6977, 0.9205, 0.6891, 0.9205, 0.6891, 0.9205, 0.6977, 0.9205, 0.6977, 0.9215, 0.6891, 0.9215, 0.6891, 0.9215, 0.6977, 0.9215, 0.6977, 0.9223, 0.6891, 0.9223, 0.6891, 0.9223, 0.6977, 0.9223, 0.6977, 0.9229, 0.6891, 0.9229, 0.6891, 0.9229, 0.6977, 0.9229, 0.6977, 0.9232, 0.6891, 0.9232, 0.6891, 0.9232, 0.6977, 0.9232, 0.6977, 0.9234, 0.6891, 0.9234, 0.6998, 0.9234, 0.702, 0.9234, 0.702, 0.9232, 0.6998, 0.9232, 0.6998, 0.9232, 0.702, 0.9232, 0.702, 0.9229, 0.6998, 0.9229, 0.6998, 0.9229, 0.702, 0.9229, 0.702, 0.9223, 0.6998, 0.9223, 0.6998, 0.9223, 0.702, 0.9223, 0.702, 0.9215, 0.6998, 0.9215, 0.6998, 0.9215, 0.702, 0.9215, 0.702, 0.9205, 0.6998, 0.9205, 0.6998, 0.9205, 0.702, 0.9205, 0.702, 0.9194, 0.6998, 0.9194, 0.6998, 0.9194, 0.702, 0.9194, 0.702, 0.9182, 0.6998, 0.9182, 0.6998, 0.9182, 0.702, 0.9182, 0.702, 0.917, 0.6998, 0.917, 0.6998, 0.917, 0.702, 0.917, 0.702, 0.9158, 0.6998, 0.9158, 0.6998, 0.9158, 0.702, 0.9158, 0.702, 0.9146, 0.6998, 0.9146, 0.6998, 0.9146, 0.702, 0.9146, 0.702, 0.9135, 0.6998, 0.9135, 0.6998, 0.9135, 0.702, 0.9135, 0.702, 0.9125, 0.6998, 0.9125, 0.6998, 0.9125, 0.702, 0.9125, 0.702, 0.9117, 0.6998, 0.9117, 0.6998, 0.9117, 0.702, 0.9117, 0.702, 0.9111, 0.6998, 0.9111, 0.6998, 0.9111, 0.702, 0.9111, 0.702, 0.9108, 0.6998, 0.9108, 0.6998, 0.9108, 0.702, 0.9108, 0.702, 0.9106, 0.6998, 0.9106, 0.6998, 0.9106, 0.702, 0.9106, 0.702, 0.9108, 0.6998, 0.9108, 0.6998, 0.9108, 0.702, 0.9108, 0.702, 0.9111, 0.6998, 0.9111, 0.6998, 0.9111, 0.702, 0.9111, 0.702, 0.9117, 0.6998, 0.9117, 0.6998, 0.9117, 0.702, 0.9117, 0.702, 0.9125, 0.6998, 0.9125, 0.6998, 0.9125, 0.702, 0.9125, 0.702, 0.9135, 0.6998, 0.9135, 0.6998, 0.9135, 0.702, 0.9135, 0.702, 0.9146, 0.6998, 0.9146, 0.6998, 0.9146, 0.702, 0.9146, 0.702, 0.9158, 0.6998, 0.9158, 0.6998, 0.9158, 0.702, 0.9158, 0.702, 0.917, 0.6998, 0.917, 0.6998, 0.917, 0.702, 0.917, 0.702, 0.9182, 0.6998, 0.9182, 0.6998, 0.9182, 0.702, 0.9182, 0.702, 0.9194, 0.6998, 0.9194, 0.6998, 0.9194, 0.702, 0.9194, 0.702, 0.9205, 0.6998, 0.9205, 0.6998, 0.9205, 0.702, 0.9205, 0.702, 0.9215, 0.6998, 0.9215, 0.6998, 0.9215, 0.702, 0.9215, 0.702, 0.9223, 0.6998, 0.9223, 0.6998, 0.9223, 0.702, 0.9223, 0.702, 0.9229, 0.6998, 0.9229, 0.6998, 0.9229, 0.702, 0.9229, 0.702, 0.9232, 0.6998, 0.9232, 0.6998, 0.9232, 0.702, 0.9232, 0.702, 0.9234, 0.6998, 0.9234, 0.6977, 0.9232, 0.6998, 0.9232, 0.6998, 0.9234, 0.6977, 0.9234, 0.6977, 0.9229, 0.6998, 0.9229, 0.6998, 0.9232, 0.6977, 0.9232, 0.6977, 0.9223, 0.6998, 0.9223, 0.6998, 0.9229, 0.6977, 0.9229, 0.6977, 0.9215, 0.6998, 0.9215, 0.6998, 0.9223, 0.6977, 0.9223, 0.6977, 0.9205, 0.6998, 0.9205, 0.6998, 0.9215, 0.6977, 0.9215, 0.6977, 0.9194, 0.6998, 0.9194, 0.6998, 0.9205, 0.6977, 0.9205, 0.6977, 0.9182, 0.6998, 0.9182, 0.6998, 0.9194, 0.6977, 0.9194, 0.6977, 0.917, 0.6998, 0.917, 0.6998, 0.9182, 0.6977, 0.9182, 0.6977, 0.9158, 0.6998, 0.9158, 0.6998, 0.917, 0.6977, 0.917, 0.6977, 0.9146, 0.6998, 0.9146, 0.6998, 0.9158, 0.6977, 0.9158, 0.6977, 0.9135, 0.6998, 0.9135, 0.6998, 0.9146, 0.6977, 0.9146, 0.6977, 0.9125, 0.6998, 0.9125, 0.6998, 0.9135, 0.6977, 0.9135, 0.6977, 0.9117, 0.6998, 0.9117, 0.6998, 0.9125, 0.6977, 0.9125, 0.6977, 0.9111, 0.6998, 0.9111, 0.6998, 0.9117, 0.6977, 0.9117, 0.6977, 0.9108, 0.6998, 0.9108, 0.6998, 0.9111, 0.6977, 0.9111, 0.6977, 0.9106, 0.6998, 0.9106, 0.6998, 0.9108, 0.6977, 0.9108, 0.6977, 0.9108, 0.6998, 0.9108, 0.6998, 0.9106, 0.6977, 0.9106, 0.6977, 0.9111, 0.6998, 0.9111, 0.6998, 0.9108, 0.6977, 0.9108, 0.6977, 0.9117, 0.6998, 0.9117, 0.6998, 0.9111, 0.6977, 0.9111, 0.6977, 0.9125, 0.6998, 0.9125, 0.6998, 0.9117, 0.6977, 0.9117, 0.6977, 0.9135, 0.6998, 0.9135, 0.6998, 0.9125, 0.6977, 0.9125, 0.6977, 0.9146, 0.6998, 0.9146, 0.6998, 0.9135, 0.6977, 0.9135, 0.6977, 0.9158, 0.6998, 0.9158, 0.6998, 0.9146, 0.6977, 0.9146, 0.6977, 0.917, 0.6998, 0.917, 0.6998, 0.9158, 0.6977, 0.9158, 0.6977, 0.9182, 0.6998, 0.9182, 0.6998, 0.917, 0.6977, 0.917, 0.6977, 0.9194, 0.6998, 0.9194, 0.6998, 0.9182, 0.6977, 0.9182, 0.6977, 0.9205, 0.6998, 0.9205, 0.6998, 0.9194, 0.6977, 0.9194, 0.6977, 0.9215, 0.6998, 0.9215, 0.6998, 0.9205, 0.6977, 0.9205, 0.6977, 0.9223, 0.6998, 0.9223, 0.6998, 0.9215, 0.6977, 0.9215, 0.6977, 0.9229, 0.6998, 0.9229, 0.6998, 0.9223, 0.6977, 0.9223, 0.6977, 0.9232, 0.6998, 0.9232, 0.6998, 0.9229, 0.6977, 0.9229, 0.6977, 0.9234, 0.6998, 0.9234, 0.6998, 0.9232, 0.6977, 0.9232])
me_cylinder.materials.append(mat_material_001)
me_cylinder.use_remesh_fix_poles = True
me_cylinder.use_remesh_preserve_attributes = False
me_cylinder.update()

# ---- objects
ob_cylinder = bpy.data.objects.new('Cylinder', me_cylinder)

# ---- transforms, parenting, visibility, modifiers, constraints
ob_cylinder.location = (0.0, 0.0, 0.0)
ob_cylinder.rotation_euler = (1.571, 2.22e-16, 2.22e-16)
ob_cylinder.scale = (1.0, 1.0, 5.4)

# ---- collection membership
col_collection.objects.link(ob_cylinder)

# ---- scene / render settings (as saved in the file)
scene.frame_start = 1; scene.frame_end = 250; scene.frame_set(1)
scene.render.engine = 'BLENDER_EEVEE_NEXT'
scene.cycles.use_denoising = False
scene.cycles.samples = 128
scene.cycles.sampling_pattern = 'TABULATED_SOBOL'
scene.cycles.use_adaptive_sampling = False
scene.cycles.use_light_tree = False
scene.view_settings.view_transform = 'Filmic'
bpy.context.view_layer.update()

# ---- added for rendering (the .blend has no active camera and no usable light): camera, sun
cam_auto = bpy.data.cameras.new('AutoCamera')
cam_auto.lens = 50.0
cam_auto.sensor_width = 36.0
cam_auto.clip_end = 1000.0
ob_auto_camera = bpy.data.objects.new('AutoCamera', cam_auto)
scene.collection.objects.link(ob_auto_camera)
ob_auto_camera.location = (7.08287, -9.36245, 3.91212)
ob_auto_camera.rotation_euler = (1.09748, -7.21219e-08, 0.694738)
scene.camera = ob_auto_camera
light_auto_sun = bpy.data.lights.new('AutoSun', 'SUN')
light_auto_sun.energy = 3.0
light_auto_sun.angle = 0.0523599
ob_auto_sun = bpy.data.objects.new('AutoSun', light_auto_sun)
scene.collection.objects.link(ob_auto_sun)
ob_auto_sun.rotation_euler = (0.872665, 0.174533, 0.523599)
bpy.context.view_layer.update()
